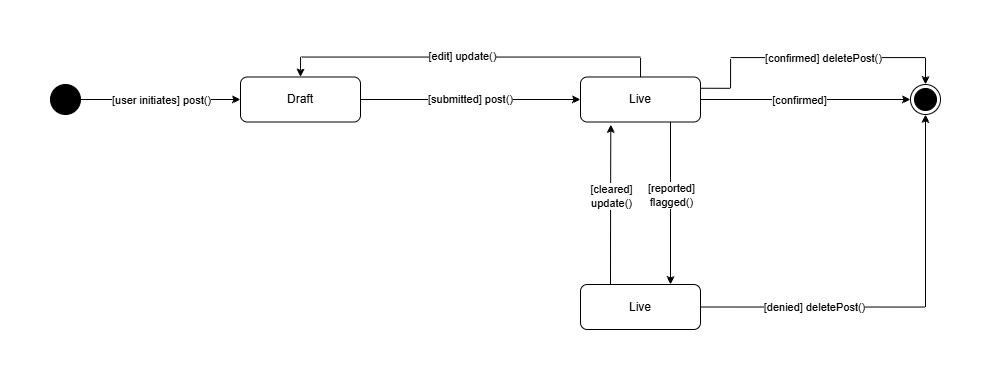

The diagram above was exported from draw.io. Its source (the exported page's mxGraphModel, read from the mxfile embedded in the PNG):
<mxGraphModel dx="1873" dy="1044" grid="1" gridSize="10" guides="1" tooltips="1" connect="1" arrows="1" fold="1" page="1" pageScale="1" pageWidth="1200" pageHeight="1600" math="0" shadow="0">
  <root>
    <mxCell id="0" />
    <mxCell id="1" parent="0" />
    <mxCell id="hNuImzGHufdE7fJJIjQt-2" edge="1" parent="1" source="fnqPmJINbZZdgSUR7mxk-1" style="edgeStyle=orthogonalEdgeStyle;rounded=0;orthogonalLoop=1;jettySize=auto;html=1;exitX=1;exitY=0.5;exitDx=0;exitDy=0;entryX=0;entryY=0.5;entryDx=0;entryDy=0;" target="hNuImzGHufdE7fJJIjQt-1">
      <mxGeometry relative="1" as="geometry" />
    </mxCell>
    <mxCell id="b2_Q3KDPHYA0IUlbLB6d-1" connectable="0" parent="hNuImzGHufdE7fJJIjQt-2" style="edgeLabel;html=1;align=center;verticalAlign=middle;resizable=0;points=[];" value="[user initiates] post()" vertex="1">
      <mxGeometry relative="1" x="-0.1917" y="2" as="geometry">
        <mxPoint x="15" y="2" as="offset" />
      </mxGeometry>
    </mxCell>
    <mxCell id="fnqPmJINbZZdgSUR7mxk-1" parent="1" style="ellipse;fillColor=strokeColor;html=1;" value="" vertex="1">
      <mxGeometry height="30" width="30" x="60" y="300" as="geometry" />
    </mxCell>
    <mxCell id="b2_Q3KDPHYA0IUlbLB6d-3" edge="1" parent="1" source="hNuImzGHufdE7fJJIjQt-1" style="edgeStyle=orthogonalEdgeStyle;rounded=0;orthogonalLoop=1;jettySize=auto;html=1;exitX=1;exitY=0.5;exitDx=0;exitDy=0;entryX=0;entryY=0.5;entryDx=0;entryDy=0;" target="b2_Q3KDPHYA0IUlbLB6d-2">
      <mxGeometry relative="1" as="geometry" />
    </mxCell>
    <mxCell id="b2_Q3KDPHYA0IUlbLB6d-4" connectable="0" parent="b2_Q3KDPHYA0IUlbLB6d-3" style="edgeLabel;html=1;align=center;verticalAlign=middle;resizable=0;points=[];" value="[submitted] post()" vertex="1">
      <mxGeometry relative="1" x="-0.0061" y="1" as="geometry">
        <mxPoint as="offset" />
      </mxGeometry>
    </mxCell>
    <mxCell id="hNuImzGHufdE7fJJIjQt-1" parent="1" style="rounded=1;whiteSpace=wrap;html=1;" value="Draft" vertex="1">
      <mxGeometry height="45" width="120" x="250" y="292.5" as="geometry" />
    </mxCell>
    <mxCell id="b2_Q3KDPHYA0IUlbLB6d-5" edge="1" parent="1" source="b2_Q3KDPHYA0IUlbLB6d-2" style="edgeStyle=orthogonalEdgeStyle;rounded=0;orthogonalLoop=1;jettySize=auto;html=1;exitX=0.5;exitY=0;exitDx=0;exitDy=0;entryX=0.5;entryY=0;entryDx=0;entryDy=0;" target="hNuImzGHufdE7fJJIjQt-1">
      <mxGeometry relative="1" as="geometry" />
    </mxCell>
    <mxCell id="b2_Q3KDPHYA0IUlbLB6d-6" connectable="0" parent="b2_Q3KDPHYA0IUlbLB6d-5" style="edgeLabel;html=1;align=center;verticalAlign=middle;resizable=0;points=[];" value="[edit] update()" vertex="1">
      <mxGeometry relative="1" x="0.0518" y="1" as="geometry">
        <mxPoint x="1" y="-2" as="offset" />
      </mxGeometry>
    </mxCell>
    <mxCell id="b2_Q3KDPHYA0IUlbLB6d-8" edge="1" parent="1" source="b2_Q3KDPHYA0IUlbLB6d-2" style="edgeStyle=orthogonalEdgeStyle;rounded=0;orthogonalLoop=1;jettySize=auto;html=1;exitX=0.75;exitY=1;exitDx=0;exitDy=0;entryX=0.75;entryY=0;entryDx=0;entryDy=0;" target="b2_Q3KDPHYA0IUlbLB6d-7">
      <mxGeometry relative="1" as="geometry" />
    </mxCell>
    <mxCell id="b2_Q3KDPHYA0IUlbLB6d-9" connectable="0" parent="b2_Q3KDPHYA0IUlbLB6d-8" style="edgeLabel;html=1;align=center;verticalAlign=middle;resizable=0;points=[];" value="[reported]&lt;div&gt;flagged()&lt;/div&gt;" vertex="1">
      <mxGeometry relative="1" x="-0.0236" y="3" as="geometry">
        <mxPoint x="-3" y="-7" as="offset" />
      </mxGeometry>
    </mxCell>
    <mxCell id="b2_Q3KDPHYA0IUlbLB6d-13" edge="1" parent="1" source="b2_Q3KDPHYA0IUlbLB6d-2" style="edgeStyle=orthogonalEdgeStyle;rounded=0;orthogonalLoop=1;jettySize=auto;html=1;exitX=1;exitY=0.5;exitDx=0;exitDy=0;entryX=0;entryY=0.5;entryDx=0;entryDy=0;" target="b2_Q3KDPHYA0IUlbLB6d-12">
      <mxGeometry relative="1" as="geometry" />
    </mxCell>
    <mxCell id="b2_Q3KDPHYA0IUlbLB6d-16" connectable="0" parent="b2_Q3KDPHYA0IUlbLB6d-13" style="edgeLabel;html=1;align=center;verticalAlign=middle;resizable=0;points=[];" value="[confirmed]" vertex="1">
      <mxGeometry relative="1" x="-0.0587" y="4" as="geometry">
        <mxPoint y="4" as="offset" />
      </mxGeometry>
    </mxCell>
    <mxCell id="b2_Q3KDPHYA0IUlbLB6d-14" edge="1" parent="1" source="b2_Q3KDPHYA0IUlbLB6d-2" style="edgeStyle=orthogonalEdgeStyle;rounded=0;orthogonalLoop=1;jettySize=auto;html=1;exitX=1;exitY=0.25;exitDx=0;exitDy=0;entryX=0.5;entryY=0;entryDx=0;entryDy=0;" target="b2_Q3KDPHYA0IUlbLB6d-12">
      <mxGeometry relative="1" as="geometry">
        <Array as="points">
          <mxPoint x="740" y="304" />
          <mxPoint x="740" y="273" />
          <mxPoint x="935" y="273" />
        </Array>
      </mxGeometry>
    </mxCell>
    <mxCell id="b2_Q3KDPHYA0IUlbLB6d-15" connectable="0" parent="b2_Q3KDPHYA0IUlbLB6d-14" style="edgeLabel;html=1;align=center;verticalAlign=middle;resizable=0;points=[];" value="[confirmed] deletePost()" vertex="1">
      <mxGeometry relative="1" x="0.076" as="geometry">
        <mxPoint as="offset" />
      </mxGeometry>
    </mxCell>
    <mxCell id="b2_Q3KDPHYA0IUlbLB6d-2" parent="1" style="rounded=1;whiteSpace=wrap;html=1;" value="Live" vertex="1">
      <mxGeometry height="45" width="120" x="590" y="292.5" as="geometry" />
    </mxCell>
    <mxCell id="b2_Q3KDPHYA0IUlbLB6d-10" edge="1" parent="1" source="b2_Q3KDPHYA0IUlbLB6d-7" style="edgeStyle=orthogonalEdgeStyle;rounded=0;orthogonalLoop=1;jettySize=auto;html=1;exitX=0.25;exitY=0;exitDx=0;exitDy=0;">
      <mxGeometry relative="1" as="geometry">
        <mxPoint x="620.3333333333335" y="340" as="targetPoint" />
      </mxGeometry>
    </mxCell>
    <mxCell id="b2_Q3KDPHYA0IUlbLB6d-11" connectable="0" parent="b2_Q3KDPHYA0IUlbLB6d-10" style="edgeLabel;html=1;align=center;verticalAlign=middle;resizable=0;points=[];" value="[cleared]&lt;div&gt;update()&lt;/div&gt;" vertex="1">
      <mxGeometry relative="1" x="0.2017" as="geometry">
        <mxPoint y="7" as="offset" />
      </mxGeometry>
    </mxCell>
    <mxCell id="b2_Q3KDPHYA0IUlbLB6d-17" edge="1" parent="1" source="b2_Q3KDPHYA0IUlbLB6d-7" style="edgeStyle=orthogonalEdgeStyle;rounded=0;orthogonalLoop=1;jettySize=auto;html=1;exitX=1;exitY=0.5;exitDx=0;exitDy=0;entryX=0.5;entryY=1;entryDx=0;entryDy=0;" target="b2_Q3KDPHYA0IUlbLB6d-12">
      <mxGeometry relative="1" as="geometry" />
    </mxCell>
    <mxCell id="b2_Q3KDPHYA0IUlbLB6d-18" connectable="0" parent="b2_Q3KDPHYA0IUlbLB6d-17" style="edgeLabel;html=1;align=center;verticalAlign=middle;resizable=0;points=[];" value="[denied] deletePost()" vertex="1">
      <mxGeometry relative="1" x="-0.4587" as="geometry">
        <mxPoint as="offset" />
      </mxGeometry>
    </mxCell>
    <mxCell id="b2_Q3KDPHYA0IUlbLB6d-7" parent="1" style="rounded=1;whiteSpace=wrap;html=1;" value="Live" vertex="1">
      <mxGeometry height="45" width="120" x="590" y="500" as="geometry" />
    </mxCell>
    <mxCell id="b2_Q3KDPHYA0IUlbLB6d-12" parent="1" style="ellipse;html=1;shape=endState;fillColor=strokeColor;" value="" vertex="1">
      <mxGeometry height="30" width="30" x="920" y="300" as="geometry" />
    </mxCell>
  </root>
</mxGraphModel>